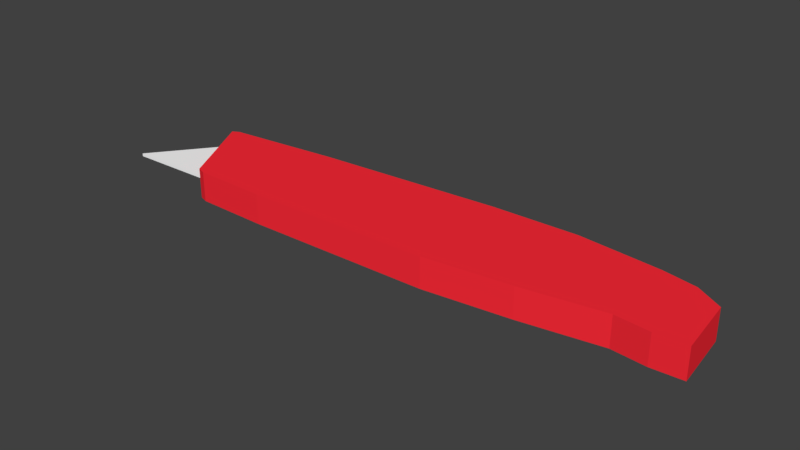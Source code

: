 # Source: BoxCutter.blend  (saved by Blender 2.77.0; exported with 4.5.12 LTS)
import bpy
from mathutils import Matrix  # noqa: F401  (used for matrix-valued properties, if any)

bpy.ops.wm.read_factory_settings(use_empty=True)
scene = bpy.context.scene
scene.name = 'Scene'

# ---- collections
col_collection_1 = bpy.data.collections.new('Collection 1'); scene.collection.children.link(col_collection_1)

# ---- materials (node trees are filled in below, after node groups)
mat_material_001 = bpy.data.materials.new('Material.001')
mat_material_001.alpha_threshold = 0.0
mat_material_001.use_transparent_shadow = False
mat_material_001.diffuse_color = (1.0, 0.02494, 0.04058, 1.0)
mat_material_001.roughness = 0.5
mat_material_001.line_color = (0.0, 0.0, 0.0, 1.0)
mat_material_002 = bpy.data.materials.new('Material.002')
mat_material_002.alpha_threshold = 0.0
mat_material_002.use_transparent_shadow = False
mat_material_002.diffuse_color = (1.0, 1.0, 1.0, 1.0)
mat_material_002.roughness = 0.5

# ---- material node trees

# ---- world
world_world = bpy.data.worlds.new('World'); scene.world = world_world
world_world.color = (0.05088, 0.05088, 0.05088)
world_world.use_sun_shadow = False
world_world.sun_shadow_jitter_overblur = 0.0
world_world.cycles.sampling_method = 'MANUAL'

# ---- meshes
me_cube = bpy.data.meshes.new('Cube')
me_cube.from_pydata([(0.9015, 1.523, 1.023), (1.039, -0.6361, 1.023), (-2.543, -0.6998, 1.023), (-2.668, 1.28, 1.023), (-4.13, -0.6156, 1.023), (-4.989, 0.9792, 1.023), (-4.857, 1.051, 1.023), (-3.962, -0.6757, 1.023), (2.552, 1.553, 1.023), (2.683, -0.4496, 1.023), (4.134, 1.386, 1.023), (4.204, -0.2101, 1.023), (4.785, 1.257, 1.023), (4.852, -0.274, 1.023), (5.297, 0.9486, 1.023), (5.434, -0.242, 1.023), (-4.211, -0.4647, 1.309), (-4.908, 0.8283, 1.309), (-5.93, -0.5036, 1.309), (0.9015, 1.523, 1.602), (1.039, -0.6361, 1.602), (-2.668, 1.28, 1.602), (2.552, 1.553, 1.602), (-2.543, -0.6998, 1.602), (-3.962, -0.6757, 1.602), (-4.13, -0.6156, 1.602), (-4.857, 1.051, 1.602), (2.683, -0.4496, 1.602), (-4.989, 0.9792, 1.602), (4.134, 1.386, 1.602), (4.204, -0.2101, 1.602), (4.785, 1.257, 1.602), (4.852, -0.274, 1.602), (5.297, 0.9486, 1.602), (5.434, -0.242, 1.602), (-4.211, -0.4647, 1.365), (-4.908, 0.8283, 1.365), (-5.93, -0.5036, 1.365)], [], [(0, 3, 2, 1), (1, 9, 8, 0), (9, 11, 10, 8), (6, 5, 4, 7), (3, 6, 7, 2), (11, 13, 12, 10), (13, 15, 14, 12), (5, 17, 16, 4), (17, 18, 16), (19, 20, 23, 21), (20, 19, 22, 27), (27, 22, 29, 30), (26, 24, 25, 28), (21, 23, 24, 26), (30, 29, 31, 32), (32, 31, 33, 34), (28, 25, 35, 36), (36, 35, 37), (11, 9, 27, 30), (4, 16, 35, 25), (3, 0, 19, 21), (5, 6, 26, 28), (17, 5, 28, 36), (0, 8, 22, 19), (10, 12, 31, 29), (1, 2, 23, 20), (13, 11, 30, 32), (6, 3, 21, 26), (16, 18, 37, 35), (7, 4, 25, 24), (14, 15, 34, 33), (9, 1, 20, 27), (12, 14, 33, 31), (18, 17, 36, 37), (2, 7, 24, 23), (15, 13, 32, 34), (8, 10, 29, 22)])
me_cube.polygons.foreach_set('material_index', [0, 0, 0, 0, 0, 0, 0, 0, 1, 0, 0, 0, 0, 0, 0, 0, 0, 1, 0, 0, 0, 0, 0, 0, 0, 0, 0, 0, 1, 0, 0, 0, 0, 1, 0, 0, 0])
me_cube.materials.append(mat_material_001)
me_cube.materials.append(mat_material_002)
me_cube.use_remesh_preserve_volume = False
me_cube.use_remesh_preserve_attributes = False
me_cube.use_mirror_vertex_groups = False
me_cube.update()

# ---- objects
ob_cube = bpy.data.objects.new('Cube', me_cube)

# ---- transforms, parenting, visibility, modifiers, constraints
ob_cube.location = (0.0, 0.0, 0.0)
ob_cube.scale = (0.1189, 0.1189, 0.1189)
ob_cube.lock_rotations_4d = False
ob_cube.empty_display_type = 'ARROWS'
ob_cube.lineart.crease_threshold = 0.0

# ---- collection membership
col_collection_1.objects.link(ob_cube)

# ---- scene / render settings (as saved in the file)
scene.frame_start = 1; scene.frame_end = 250; scene.frame_set(1)
scene.render.engine = 'BLENDER_EEVEE_NEXT'
scene.render.resolution_percentage = 50
scene.render.dither_intensity = 0.0
scene.cycles.use_denoising = False
scene.cycles.samples = 128
scene.cycles.sampling_pattern = 'TABULATED_SOBOL'
scene.cycles.light_sampling_threshold = 0.0
scene.cycles.use_adaptive_sampling = False
scene.cycles.use_light_tree = False
scene.cycles.blur_glossy = 0.0
scene.cycles.sample_clamp_indirect = 0.0
scene.view_settings.view_transform = 'Standard'
bpy.context.view_layer.update()

# ---- added for rendering (the .blend has no active camera and no usable light): camera, sun
cam_auto = bpy.data.cameras.new('AutoCamera')
cam_auto.lens = 50.0
cam_auto.sensor_width = 36.0
cam_auto.clip_end = 1000.0
ob_auto_camera = bpy.data.objects.new('AutoCamera', cam_auto)
scene.collection.objects.link(ob_auto_camera)
ob_auto_camera.location = (1.24667, -1.48072, 1.17701)
ob_auto_camera.rotation_euler = (1.09748, -7.21219e-08, 0.694738)
scene.camera = ob_auto_camera
light_auto_sun = bpy.data.lights.new('AutoSun', 'SUN')
light_auto_sun.energy = 3.0
light_auto_sun.angle = 0.0523599
ob_auto_sun = bpy.data.objects.new('AutoSun', light_auto_sun)
scene.collection.objects.link(ob_auto_sun)
ob_auto_sun.rotation_euler = (0.872665, 0.174533, 0.523599)
bpy.context.view_layer.update()
